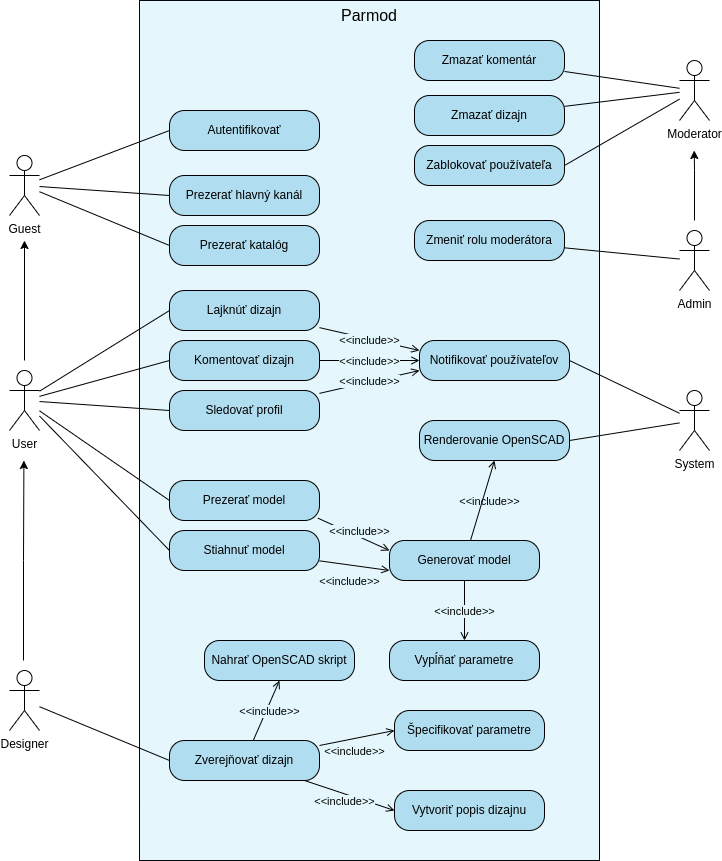

The diagram above was exported from draw.io. Its source (the exported page's mxGraphModel, read from the mxfile embedded in the PNG):
<mxGraphModel dx="1434" dy="1838" grid="1" gridSize="10" guides="1" tooltips="1" connect="1" arrows="1" fold="1" page="1" pageScale="1" pageWidth="850" pageHeight="1100" math="0" shadow="0">
  <root>
    <mxCell id="0" />
    <mxCell id="1" parent="0" />
    <mxCell id="egORcSZ6D8Y8GRAtvzq1-91" value="" style="rounded=0;whiteSpace=wrap;html=1;fillColor=#E5F7FC;strokeColor=#01070A;" vertex="1" parent="1">
      <mxGeometry x="250" y="-70" width="460" height="860" as="geometry" />
    </mxCell>
    <mxCell id="egORcSZ6D8Y8GRAtvzq1-15" style="rounded=0;orthogonalLoop=1;jettySize=auto;html=1;entryX=0;entryY=0.5;entryDx=0;entryDy=0;strokeColor=default;endArrow=none;endFill=0;" edge="1" parent="1" source="egORcSZ6D8Y8GRAtvzq1-1" target="egORcSZ6D8Y8GRAtvzq1-2">
      <mxGeometry relative="1" as="geometry" />
    </mxCell>
    <mxCell id="egORcSZ6D8Y8GRAtvzq1-16" style="rounded=0;orthogonalLoop=1;jettySize=auto;html=1;entryX=0;entryY=0.5;entryDx=0;entryDy=0;endArrow=none;endFill=0;" edge="1" parent="1" source="egORcSZ6D8Y8GRAtvzq1-1" target="egORcSZ6D8Y8GRAtvzq1-6">
      <mxGeometry relative="1" as="geometry" />
    </mxCell>
    <mxCell id="egORcSZ6D8Y8GRAtvzq1-17" style="rounded=0;orthogonalLoop=1;jettySize=auto;html=1;entryX=0;entryY=0.5;entryDx=0;entryDy=0;endArrow=none;endFill=0;" edge="1" parent="1" source="egORcSZ6D8Y8GRAtvzq1-1" target="egORcSZ6D8Y8GRAtvzq1-4">
      <mxGeometry relative="1" as="geometry" />
    </mxCell>
    <mxCell id="egORcSZ6D8Y8GRAtvzq1-1" value="Guest" style="shape=umlActor;verticalLabelPosition=bottom;verticalAlign=top;html=1;outlineConnect=0;" vertex="1" parent="1">
      <mxGeometry x="120" y="85" width="30" height="60" as="geometry" />
    </mxCell>
    <mxCell id="egORcSZ6D8Y8GRAtvzq1-2" value="Autentifikovať" style="rounded=1;whiteSpace=wrap;html=1;glass=0;shadow=0;arcSize=30;absoluteArcSize=1;fillColor=#b1ddf0;strokeColor=#000000;" vertex="1" parent="1">
      <mxGeometry x="280" y="40" width="150" height="40" as="geometry" />
    </mxCell>
    <mxCell id="egORcSZ6D8Y8GRAtvzq1-4" value="Prezerať katalóg" style="rounded=1;whiteSpace=wrap;html=1;arcSize=30;absoluteArcSize=1;fillColor=#b1ddf0;strokeColor=#000000;" vertex="1" parent="1">
      <mxGeometry x="280" y="155" width="150" height="40" as="geometry" />
    </mxCell>
    <mxCell id="egORcSZ6D8Y8GRAtvzq1-6" value="Prezerať hlavný kanál" style="rounded=1;whiteSpace=wrap;html=1;arcSize=30;absoluteArcSize=1;fillColor=#b1ddf0;strokeColor=#000000;" vertex="1" parent="1">
      <mxGeometry x="280" y="105" width="150" height="40" as="geometry" />
    </mxCell>
    <mxCell id="egORcSZ6D8Y8GRAtvzq1-22" style="rounded=0;orthogonalLoop=1;jettySize=auto;html=1;entryX=0;entryY=0.25;entryDx=0;entryDy=0;endArrow=open;endFill=0;" edge="1" parent="1" source="egORcSZ6D8Y8GRAtvzq1-7" target="egORcSZ6D8Y8GRAtvzq1-18">
      <mxGeometry relative="1" as="geometry" />
    </mxCell>
    <mxCell id="egORcSZ6D8Y8GRAtvzq1-25" value="&amp;lt;&amp;lt;include&amp;gt;&amp;gt;" style="edgeLabel;html=1;align=center;verticalAlign=middle;resizable=0;points=[];labelBackgroundColor=#e3f7fc;" vertex="1" connectable="0" parent="egORcSZ6D8Y8GRAtvzq1-22">
      <mxGeometry x="-0.3523" y="1" relative="1" as="geometry">
        <mxPoint x="17" y="6" as="offset" />
      </mxGeometry>
    </mxCell>
    <mxCell id="egORcSZ6D8Y8GRAtvzq1-7" value="Lajknúť dizajn" style="rounded=1;whiteSpace=wrap;html=1;arcSize=30;absoluteArcSize=1;fillColor=#b1ddf0;strokeColor=#000000;" vertex="1" parent="1">
      <mxGeometry x="280" y="220" width="150" height="40" as="geometry" />
    </mxCell>
    <mxCell id="egORcSZ6D8Y8GRAtvzq1-23" style="rounded=0;orthogonalLoop=1;jettySize=auto;html=1;entryX=0;entryY=0.5;entryDx=0;entryDy=0;endArrow=open;endFill=0;" edge="1" parent="1" source="egORcSZ6D8Y8GRAtvzq1-8" target="egORcSZ6D8Y8GRAtvzq1-18">
      <mxGeometry relative="1" as="geometry" />
    </mxCell>
    <mxCell id="egORcSZ6D8Y8GRAtvzq1-8" value="Komentovať dizajn" style="rounded=1;whiteSpace=wrap;html=1;arcSize=30;absoluteArcSize=1;fillColor=#b1ddf0;strokeColor=#000000;" vertex="1" parent="1">
      <mxGeometry x="280" y="270" width="150" height="40" as="geometry" />
    </mxCell>
    <mxCell id="egORcSZ6D8Y8GRAtvzq1-24" style="rounded=0;orthogonalLoop=1;jettySize=auto;html=1;entryX=0;entryY=0.75;entryDx=0;entryDy=0;endArrow=open;endFill=0;" edge="1" parent="1" source="egORcSZ6D8Y8GRAtvzq1-9" target="egORcSZ6D8Y8GRAtvzq1-18">
      <mxGeometry relative="1" as="geometry" />
    </mxCell>
    <mxCell id="egORcSZ6D8Y8GRAtvzq1-9" value="Sledovať profil" style="rounded=1;whiteSpace=wrap;html=1;arcSize=30;absoluteArcSize=1;fillColor=#b1ddf0;strokeColor=#000000;" vertex="1" parent="1">
      <mxGeometry x="280" y="320" width="150" height="40" as="geometry" />
    </mxCell>
    <mxCell id="egORcSZ6D8Y8GRAtvzq1-14" style="edgeStyle=orthogonalEdgeStyle;rounded=0;orthogonalLoop=1;jettySize=auto;html=1;" edge="1" parent="1">
      <mxGeometry relative="1" as="geometry">
        <mxPoint x="135" y="170" as="targetPoint" />
        <mxPoint x="135" y="290" as="sourcePoint" />
      </mxGeometry>
    </mxCell>
    <mxCell id="egORcSZ6D8Y8GRAtvzq1-19" style="rounded=0;orthogonalLoop=1;jettySize=auto;html=1;entryX=0;entryY=0.5;entryDx=0;entryDy=0;endArrow=none;endFill=0;" edge="1" parent="1" source="egORcSZ6D8Y8GRAtvzq1-13" target="egORcSZ6D8Y8GRAtvzq1-7">
      <mxGeometry relative="1" as="geometry" />
    </mxCell>
    <mxCell id="egORcSZ6D8Y8GRAtvzq1-20" style="rounded=0;orthogonalLoop=1;jettySize=auto;html=1;entryX=0;entryY=0.5;entryDx=0;entryDy=0;endArrow=none;endFill=0;" edge="1" parent="1" source="egORcSZ6D8Y8GRAtvzq1-13" target="egORcSZ6D8Y8GRAtvzq1-8">
      <mxGeometry relative="1" as="geometry" />
    </mxCell>
    <mxCell id="egORcSZ6D8Y8GRAtvzq1-21" style="rounded=0;orthogonalLoop=1;jettySize=auto;html=1;entryX=0;entryY=0.5;entryDx=0;entryDy=0;endArrow=none;endFill=0;" edge="1" parent="1" source="egORcSZ6D8Y8GRAtvzq1-13" target="egORcSZ6D8Y8GRAtvzq1-9">
      <mxGeometry relative="1" as="geometry" />
    </mxCell>
    <mxCell id="egORcSZ6D8Y8GRAtvzq1-33" style="rounded=0;orthogonalLoop=1;jettySize=auto;html=1;entryX=0;entryY=0.5;entryDx=0;entryDy=0;endArrow=none;endFill=0;" edge="1" parent="1" source="egORcSZ6D8Y8GRAtvzq1-13" target="egORcSZ6D8Y8GRAtvzq1-28">
      <mxGeometry relative="1" as="geometry" />
    </mxCell>
    <mxCell id="egORcSZ6D8Y8GRAtvzq1-34" style="rounded=0;orthogonalLoop=1;jettySize=auto;html=1;entryX=0;entryY=0.5;entryDx=0;entryDy=0;endArrow=none;endFill=0;" edge="1" parent="1" source="egORcSZ6D8Y8GRAtvzq1-13" target="egORcSZ6D8Y8GRAtvzq1-29">
      <mxGeometry relative="1" as="geometry" />
    </mxCell>
    <mxCell id="egORcSZ6D8Y8GRAtvzq1-13" value="User" style="shape=umlActor;verticalLabelPosition=bottom;verticalAlign=top;html=1;outlineConnect=0;" vertex="1" parent="1">
      <mxGeometry x="120" y="300" width="30" height="60" as="geometry" />
    </mxCell>
    <mxCell id="egORcSZ6D8Y8GRAtvzq1-18" value="Notifikovať používateľov" style="rounded=1;whiteSpace=wrap;html=1;arcSize=30;absoluteArcSize=1;fillColor=#b1ddf0;strokeColor=#000000;" vertex="1" parent="1">
      <mxGeometry x="530" y="270" width="150" height="40" as="geometry" />
    </mxCell>
    <mxCell id="egORcSZ6D8Y8GRAtvzq1-26" value="&amp;lt;&amp;lt;include&amp;gt;&amp;gt;" style="edgeLabel;html=1;align=center;verticalAlign=middle;resizable=0;points=[];labelBackgroundColor=#e3f7fc;" vertex="1" connectable="0" parent="1">
      <mxGeometry x="479.99611590021385" y="290.0036080302766" as="geometry" />
    </mxCell>
    <mxCell id="egORcSZ6D8Y8GRAtvzq1-27" value="&amp;lt;&amp;lt;include&amp;gt;&amp;gt;" style="edgeLabel;html=1;align=center;verticalAlign=middle;resizable=0;points=[];labelBackgroundColor=#e3f7fc;" vertex="1" connectable="0" parent="1">
      <mxGeometry x="599.9961159002139" y="430.0036080302766" as="geometry" />
    </mxCell>
    <mxCell id="egORcSZ6D8Y8GRAtvzq1-35" style="rounded=0;orthogonalLoop=1;jettySize=auto;html=1;entryX=0;entryY=0.25;entryDx=0;entryDy=0;endArrow=open;endFill=0;exitX=0.989;exitY=0.941;exitDx=0;exitDy=0;exitPerimeter=0;" edge="1" parent="1" source="egORcSZ6D8Y8GRAtvzq1-28" target="egORcSZ6D8Y8GRAtvzq1-30">
      <mxGeometry relative="1" as="geometry" />
    </mxCell>
    <mxCell id="egORcSZ6D8Y8GRAtvzq1-28" value="Prezerať model" style="rounded=1;whiteSpace=wrap;html=1;arcSize=30;absoluteArcSize=1;fillColor=#b1ddf0;strokeColor=#000000;" vertex="1" parent="1">
      <mxGeometry x="280" y="410" width="150" height="40" as="geometry" />
    </mxCell>
    <mxCell id="egORcSZ6D8Y8GRAtvzq1-36" style="rounded=0;orthogonalLoop=1;jettySize=auto;html=1;entryX=0;entryY=0.75;entryDx=0;entryDy=0;endArrow=open;endFill=0;" edge="1" parent="1" source="egORcSZ6D8Y8GRAtvzq1-29" target="egORcSZ6D8Y8GRAtvzq1-30">
      <mxGeometry relative="1" as="geometry" />
    </mxCell>
    <mxCell id="egORcSZ6D8Y8GRAtvzq1-29" value="Stiahnuť model" style="rounded=1;whiteSpace=wrap;html=1;arcSize=30;absoluteArcSize=1;fillColor=#b1ddf0;strokeColor=#000000;" vertex="1" parent="1">
      <mxGeometry x="280" y="460" width="150" height="40" as="geometry" />
    </mxCell>
    <mxCell id="egORcSZ6D8Y8GRAtvzq1-37" style="rounded=0;orthogonalLoop=1;jettySize=auto;html=1;entryX=0.5;entryY=0;entryDx=0;entryDy=0;endArrow=open;endFill=0;" edge="1" parent="1" source="egORcSZ6D8Y8GRAtvzq1-30" target="egORcSZ6D8Y8GRAtvzq1-31">
      <mxGeometry relative="1" as="geometry" />
    </mxCell>
    <mxCell id="egORcSZ6D8Y8GRAtvzq1-39" style="rounded=0;orthogonalLoop=1;jettySize=auto;html=1;entryX=0.5;entryY=1;entryDx=0;entryDy=0;endArrow=open;endFill=0;" edge="1" parent="1" source="egORcSZ6D8Y8GRAtvzq1-30" target="egORcSZ6D8Y8GRAtvzq1-32">
      <mxGeometry relative="1" as="geometry" />
    </mxCell>
    <mxCell id="egORcSZ6D8Y8GRAtvzq1-30" value="Generovať model" style="rounded=1;whiteSpace=wrap;html=1;arcSize=30;absoluteArcSize=1;fillColor=#b1ddf0;strokeColor=#000000;" vertex="1" parent="1">
      <mxGeometry x="500" y="470" width="150" height="40" as="geometry" />
    </mxCell>
    <mxCell id="egORcSZ6D8Y8GRAtvzq1-31" value="Vypĺňať parametre" style="rounded=1;whiteSpace=wrap;html=1;arcSize=30;absoluteArcSize=1;fillColor=#b1ddf0;strokeColor=#000000;" vertex="1" parent="1">
      <mxGeometry x="500" y="570" width="150" height="40" as="geometry" />
    </mxCell>
    <mxCell id="egORcSZ6D8Y8GRAtvzq1-32" value="Renderovanie OpenSCAD" style="rounded=1;whiteSpace=wrap;html=1;arcSize=30;absoluteArcSize=1;fillColor=#b1ddf0;strokeColor=#000000;" vertex="1" parent="1">
      <mxGeometry x="530" y="350" width="150" height="40" as="geometry" />
    </mxCell>
    <mxCell id="egORcSZ6D8Y8GRAtvzq1-40" value="&amp;lt;&amp;lt;include&amp;gt;&amp;gt;" style="edgeLabel;html=1;align=center;verticalAlign=middle;resizable=0;points=[];labelBackgroundColor=#e3f7fc;" vertex="1" connectable="0" parent="1">
      <mxGeometry x="574.9961159002139" y="540.0036080302766" as="geometry" />
    </mxCell>
    <mxCell id="egORcSZ6D8Y8GRAtvzq1-41" value="&amp;lt;&amp;lt;include&amp;gt;&amp;gt;" style="edgeLabel;html=1;align=center;verticalAlign=middle;resizable=0;points=[];labelBackgroundColor=#e3f7fc;" vertex="1" connectable="0" parent="1">
      <mxGeometry x="459.99611590021385" y="510.0036080302766" as="geometry" />
    </mxCell>
    <mxCell id="egORcSZ6D8Y8GRAtvzq1-42" value="&amp;lt;&amp;lt;include&amp;gt;&amp;gt;" style="edgeLabel;html=1;align=center;verticalAlign=middle;resizable=0;points=[];labelBackgroundColor=#e3f7fc;" vertex="1" connectable="0" parent="1">
      <mxGeometry x="469.99611590021385" y="460.0036080302766" as="geometry" />
    </mxCell>
    <mxCell id="egORcSZ6D8Y8GRAtvzq1-43" value="&amp;lt;&amp;lt;include&amp;gt;&amp;gt;" style="edgeLabel;html=1;align=center;verticalAlign=middle;resizable=0;points=[];labelBackgroundColor=#e3f7fc;" vertex="1" connectable="0" parent="1">
      <mxGeometry x="479.99611590021385" y="310.0036080302766" as="geometry" />
    </mxCell>
    <mxCell id="egORcSZ6D8Y8GRAtvzq1-49" style="rounded=0;orthogonalLoop=1;jettySize=auto;html=1;entryX=1;entryY=0.5;entryDx=0;entryDy=0;endArrow=none;endFill=0;" edge="1" parent="1" source="egORcSZ6D8Y8GRAtvzq1-44" target="egORcSZ6D8Y8GRAtvzq1-18">
      <mxGeometry relative="1" as="geometry" />
    </mxCell>
    <mxCell id="egORcSZ6D8Y8GRAtvzq1-50" style="rounded=0;orthogonalLoop=1;jettySize=auto;html=1;entryX=1;entryY=0.5;entryDx=0;entryDy=0;endArrow=none;endFill=0;" edge="1" parent="1" source="egORcSZ6D8Y8GRAtvzq1-44" target="egORcSZ6D8Y8GRAtvzq1-32">
      <mxGeometry relative="1" as="geometry" />
    </mxCell>
    <mxCell id="egORcSZ6D8Y8GRAtvzq1-44" value="System" style="shape=umlActor;verticalLabelPosition=bottom;verticalAlign=top;html=1;outlineConnect=0;" vertex="1" parent="1">
      <mxGeometry x="790" y="320" width="30" height="60" as="geometry" />
    </mxCell>
    <mxCell id="egORcSZ6D8Y8GRAtvzq1-56" style="rounded=0;orthogonalLoop=1;jettySize=auto;html=1;entryX=0;entryY=0.5;entryDx=0;entryDy=0;endArrow=open;endFill=0;" edge="1" parent="1" source="egORcSZ6D8Y8GRAtvzq1-51" target="egORcSZ6D8Y8GRAtvzq1-53">
      <mxGeometry relative="1" as="geometry" />
    </mxCell>
    <mxCell id="egORcSZ6D8Y8GRAtvzq1-57" style="rounded=0;orthogonalLoop=1;jettySize=auto;html=1;entryX=0;entryY=0.5;entryDx=0;entryDy=0;endArrow=open;endFill=0;" edge="1" parent="1" source="egORcSZ6D8Y8GRAtvzq1-51" target="egORcSZ6D8Y8GRAtvzq1-54">
      <mxGeometry relative="1" as="geometry" />
    </mxCell>
    <mxCell id="egORcSZ6D8Y8GRAtvzq1-58" style="rounded=0;orthogonalLoop=1;jettySize=auto;html=1;entryX=0.5;entryY=1;entryDx=0;entryDy=0;endArrow=open;endFill=0;" edge="1" parent="1" source="egORcSZ6D8Y8GRAtvzq1-51" target="egORcSZ6D8Y8GRAtvzq1-52">
      <mxGeometry relative="1" as="geometry" />
    </mxCell>
    <mxCell id="egORcSZ6D8Y8GRAtvzq1-51" value="Zverejňovať dizajn" style="rounded=1;whiteSpace=wrap;html=1;arcSize=30;absoluteArcSize=1;fillColor=#b1ddf0;strokeColor=#000000;" vertex="1" parent="1">
      <mxGeometry x="280" y="670" width="150" height="40" as="geometry" />
    </mxCell>
    <mxCell id="egORcSZ6D8Y8GRAtvzq1-52" value="Nahrať OpenSCAD skript" style="rounded=1;whiteSpace=wrap;html=1;arcSize=30;absoluteArcSize=1;fillColor=#b1ddf0;strokeColor=#000000;" vertex="1" parent="1">
      <mxGeometry x="315" y="570" width="150" height="40" as="geometry" />
    </mxCell>
    <mxCell id="egORcSZ6D8Y8GRAtvzq1-53" value="Špecifikovať parametre" style="rounded=1;whiteSpace=wrap;html=1;arcSize=30;absoluteArcSize=1;fillColor=#b1ddf0;strokeColor=#000000;" vertex="1" parent="1">
      <mxGeometry x="505" y="640" width="150" height="40" as="geometry" />
    </mxCell>
    <mxCell id="egORcSZ6D8Y8GRAtvzq1-54" value="Vytvoriť popis dizajnu" style="rounded=1;whiteSpace=wrap;html=1;arcSize=30;absoluteArcSize=1;fillColor=#b1ddf0;strokeColor=#000000;" vertex="1" parent="1">
      <mxGeometry x="505" y="720" width="150" height="40" as="geometry" />
    </mxCell>
    <mxCell id="egORcSZ6D8Y8GRAtvzq1-60" value="&amp;lt;&amp;lt;include&amp;gt;&amp;gt;" style="edgeLabel;html=1;align=center;verticalAlign=middle;resizable=0;points=[];labelBackgroundColor=#e3f7fc;" vertex="1" connectable="0" parent="1">
      <mxGeometry x="379.9961159002139" y="640.0036080302766" as="geometry" />
    </mxCell>
    <mxCell id="egORcSZ6D8Y8GRAtvzq1-61" value="&amp;lt;&amp;lt;include&amp;gt;&amp;gt;" style="edgeLabel;html=1;align=center;verticalAlign=middle;resizable=0;points=[];labelBackgroundColor=#e3f7fc;" vertex="1" connectable="0" parent="1">
      <mxGeometry x="464.9961159002139" y="680.0036080302766" as="geometry" />
    </mxCell>
    <mxCell id="egORcSZ6D8Y8GRAtvzq1-62" value="&amp;lt;&amp;lt;include&amp;gt;&amp;gt;" style="edgeLabel;html=1;align=center;verticalAlign=middle;resizable=0;points=[];labelBackgroundColor=#e3f7fc;" vertex="1" connectable="0" parent="1">
      <mxGeometry x="454.9961159002139" y="730.0036080302766" as="geometry" />
    </mxCell>
    <mxCell id="egORcSZ6D8Y8GRAtvzq1-69" style="rounded=0;orthogonalLoop=1;jettySize=auto;html=1;entryX=0;entryY=0.5;entryDx=0;entryDy=0;endArrow=none;endFill=0;" edge="1" parent="1" source="egORcSZ6D8Y8GRAtvzq1-63" target="egORcSZ6D8Y8GRAtvzq1-51">
      <mxGeometry relative="1" as="geometry" />
    </mxCell>
    <mxCell id="egORcSZ6D8Y8GRAtvzq1-63" value="Designer" style="shape=umlActor;verticalLabelPosition=bottom;verticalAlign=top;html=1;outlineConnect=0;" vertex="1" parent="1">
      <mxGeometry x="120" y="600" width="30" height="60" as="geometry" />
    </mxCell>
    <mxCell id="egORcSZ6D8Y8GRAtvzq1-64" style="edgeStyle=orthogonalEdgeStyle;rounded=0;orthogonalLoop=1;jettySize=auto;html=1;" edge="1" parent="1">
      <mxGeometry relative="1" as="geometry">
        <mxPoint x="134.41" y="390" as="targetPoint" />
        <mxPoint x="134" y="590" as="sourcePoint" />
        <Array as="points">
          <mxPoint x="134" y="490" />
        </Array>
      </mxGeometry>
    </mxCell>
    <mxCell id="egORcSZ6D8Y8GRAtvzq1-70" value="Zmeniť rolu moderátora" style="rounded=1;whiteSpace=wrap;html=1;arcSize=30;absoluteArcSize=1;fillColor=#b1ddf0;strokeColor=#000000;" vertex="1" parent="1">
      <mxGeometry x="525" y="150" width="150" height="40" as="geometry" />
    </mxCell>
    <mxCell id="egORcSZ6D8Y8GRAtvzq1-72" value="Zmazať komentár" style="rounded=1;whiteSpace=wrap;html=1;arcSize=30;absoluteArcSize=1;fillColor=#b1ddf0;strokeColor=#000000;" vertex="1" parent="1">
      <mxGeometry x="525" y="-30" width="150" height="40" as="geometry" />
    </mxCell>
    <mxCell id="egORcSZ6D8Y8GRAtvzq1-73" value="Zablokovať používateľa" style="rounded=1;whiteSpace=wrap;html=1;arcSize=30;absoluteArcSize=1;fillColor=#b1ddf0;strokeColor=#000000;" vertex="1" parent="1">
      <mxGeometry x="525" y="75" width="150" height="40" as="geometry" />
    </mxCell>
    <mxCell id="egORcSZ6D8Y8GRAtvzq1-74" value="Zmazať dizajn" style="rounded=1;whiteSpace=wrap;html=1;arcSize=30;absoluteArcSize=1;fillColor=#b1ddf0;strokeColor=#000000;" vertex="1" parent="1">
      <mxGeometry x="525" y="25" width="150" height="40" as="geometry" />
    </mxCell>
    <mxCell id="egORcSZ6D8Y8GRAtvzq1-80" style="rounded=0;orthogonalLoop=1;jettySize=auto;html=1;endArrow=none;endFill=0;" edge="1" parent="1" source="egORcSZ6D8Y8GRAtvzq1-75" target="egORcSZ6D8Y8GRAtvzq1-70">
      <mxGeometry relative="1" as="geometry" />
    </mxCell>
    <mxCell id="egORcSZ6D8Y8GRAtvzq1-75" value="Admin" style="shape=umlActor;verticalLabelPosition=bottom;verticalAlign=top;html=1;outlineConnect=0;" vertex="1" parent="1">
      <mxGeometry x="790" y="160" width="30" height="60" as="geometry" />
    </mxCell>
    <mxCell id="egORcSZ6D8Y8GRAtvzq1-81" style="rounded=0;orthogonalLoop=1;jettySize=auto;html=1;endArrow=none;endFill=0;" edge="1" parent="1" source="egORcSZ6D8Y8GRAtvzq1-76" target="egORcSZ6D8Y8GRAtvzq1-72">
      <mxGeometry relative="1" as="geometry" />
    </mxCell>
    <mxCell id="egORcSZ6D8Y8GRAtvzq1-82" style="rounded=0;orthogonalLoop=1;jettySize=auto;html=1;endArrow=none;endFill=0;" edge="1" parent="1" source="egORcSZ6D8Y8GRAtvzq1-76" target="egORcSZ6D8Y8GRAtvzq1-74">
      <mxGeometry relative="1" as="geometry" />
    </mxCell>
    <mxCell id="egORcSZ6D8Y8GRAtvzq1-83" style="rounded=0;orthogonalLoop=1;jettySize=auto;html=1;entryX=1;entryY=0.5;entryDx=0;entryDy=0;endArrow=none;endFill=0;" edge="1" parent="1" source="egORcSZ6D8Y8GRAtvzq1-76" target="egORcSZ6D8Y8GRAtvzq1-73">
      <mxGeometry relative="1" as="geometry" />
    </mxCell>
    <mxCell id="egORcSZ6D8Y8GRAtvzq1-76" value="Moderator" style="shape=umlActor;verticalLabelPosition=bottom;verticalAlign=top;html=1;outlineConnect=0;" vertex="1" parent="1">
      <mxGeometry x="790" y="-10" width="30" height="60" as="geometry" />
    </mxCell>
    <mxCell id="egORcSZ6D8Y8GRAtvzq1-77" style="edgeStyle=orthogonalEdgeStyle;rounded=0;orthogonalLoop=1;jettySize=auto;html=1;" edge="1" parent="1">
      <mxGeometry relative="1" as="geometry">
        <mxPoint x="804.71" y="80" as="targetPoint" />
        <mxPoint x="805" y="150" as="sourcePoint" />
        <Array as="points">
          <mxPoint x="805" y="100" />
          <mxPoint x="805" y="100" />
        </Array>
      </mxGeometry>
    </mxCell>
    <mxCell id="egORcSZ6D8Y8GRAtvzq1-92" value="Parmod" style="text;html=1;strokeColor=none;fillColor=none;align=center;verticalAlign=middle;whiteSpace=wrap;rounded=0;fontSize=16;" vertex="1" parent="1">
      <mxGeometry x="450" y="-70" width="60" height="30" as="geometry" />
    </mxCell>
  </root>
</mxGraphModel>